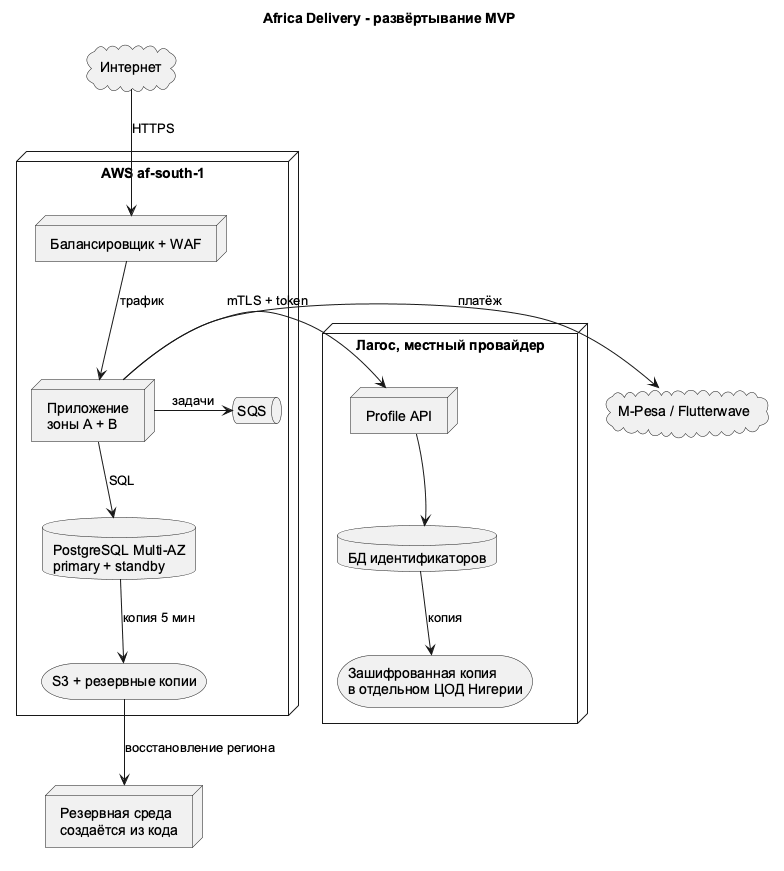

The diagram above was rendered by PlantUML. Its source (embedded in the PNG):
@startuml
title Africa Delivery - развёртывание MVP
skinparam backgroundColor #FFFFFF
skinparam defaultFontName Arial
skinparam nodeStyle rectangle
top to bottom direction

cloud "Интернет" as internet
node "AWS af-south-1" as aws {
  node "Балансировщик + WAF" as alb
  node "Приложение\nзоны A + B" as app
  database "PostgreSQL Multi-AZ\nprimary + standby" as db
  queue "SQS" as sqs
  storage "S3 + резервные копии" as s3
  alb -[hidden]down-> app
  app -[hidden]down-> db
  db -[hidden]down-> s3
  app -[hidden]right-> sqs
}

node "Лагос, местный провайдер" as lagos {
  node "Profile API" as profile
  database "БД идентификаторов" as ngdb
  storage "Зашифрованная копия\nв отдельном ЦОД Нигерии" as ngbackup
  profile -[hidden]down-> ngdb
  ngdb -[hidden]down-> ngbackup
}

node "Резервная среда\nсоздаётся из кода" as dr
cloud "M-Pesa / Flutterwave" as pay

internet -down-> alb : HTTPS
alb -down-> app : трафик
app -down-> db : SQL
app -right-> sqs : задачи
db -down-> s3 : копия 5 мин
app -right-> profile : mTLS + token
profile -down-> ngdb
ngdb -down-> ngbackup : копия
app -right-> pay : платёж
s3 -down-> dr : восстановление региона
@enduml